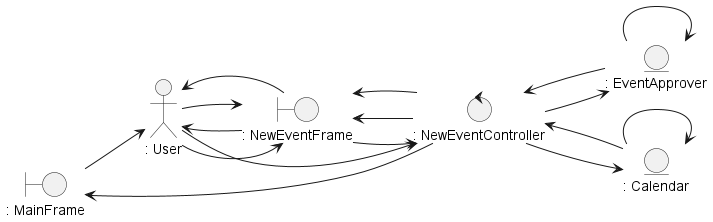

The diagram above was rendered by PlantUML. Its source (embedded in the PNG):
@startuml uc4_createEvent

left to right direction

actor ": User" as user
boundary ": NewEventFrame" as vis
boundary ": MainFrame" as main
entity ": EventApprover" as mod
entity ": Calendar" as cal
control ": NewEventController" as con

user --> vis
vis --> user 
user --> vis 
vis --> con 
user --> con 
con --> mod
mod --> mod
mod --> con
con --> cal
cal --> cal
cal --> con 
con --> vis
con --> vis 
vis --> user
con -up-> main
main --> user 

@enduml